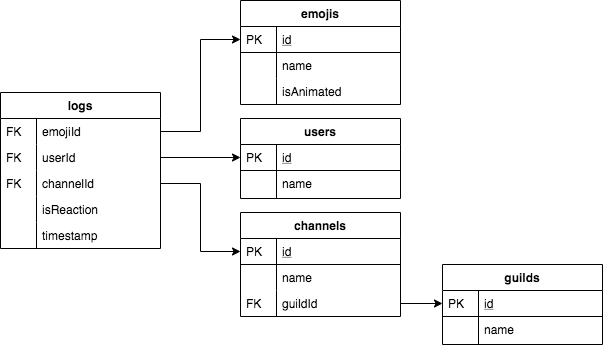

The diagram above was exported from draw.io. Its source (the exported page's mxGraphModel, read from the mxfile embedded in the PNG):
<mxGraphModel dx="988" dy="618" grid="1" gridSize="10" guides="1" tooltips="1" connect="1" arrows="1" fold="1" page="1" pageScale="1" pageWidth="827" pageHeight="1169" math="0" shadow="0">
  <root>
    <mxCell id="WIyWlLk6GJQsqaUBKTNV-0" />
    <mxCell id="WIyWlLk6GJQsqaUBKTNV-1" parent="WIyWlLk6GJQsqaUBKTNV-0" />
    <mxCell id="zkfFHV4jXpPFQw0GAbJ--51" value="logs" style="swimlane;fontStyle=1;childLayout=stackLayout;horizontal=1;startSize=26;horizontalStack=0;resizeParent=1;resizeLast=0;collapsible=1;marginBottom=0;rounded=0;shadow=0;strokeWidth=1;" parent="WIyWlLk6GJQsqaUBKTNV-1" vertex="1">
      <mxGeometry x="80" y="507" width="160" height="156" as="geometry">
        <mxRectangle x="160" y="120" width="160" height="26" as="alternateBounds" />
      </mxGeometry>
    </mxCell>
    <mxCell id="zkfFHV4jXpPFQw0GAbJ--54" value="emojiId" style="shape=partialRectangle;top=0;left=0;right=0;bottom=0;align=left;verticalAlign=top;fillColor=none;spacingLeft=40;spacingRight=4;overflow=hidden;rotatable=0;points=[[0,0.5],[1,0.5]];portConstraint=eastwest;dropTarget=0;rounded=0;shadow=0;strokeWidth=1;" parent="zkfFHV4jXpPFQw0GAbJ--51" vertex="1">
      <mxGeometry y="26" width="160" height="26" as="geometry" />
    </mxCell>
    <mxCell id="zkfFHV4jXpPFQw0GAbJ--55" value="FK" style="shape=partialRectangle;top=0;left=0;bottom=0;fillColor=none;align=left;verticalAlign=top;spacingLeft=4;spacingRight=4;overflow=hidden;rotatable=0;points=[];portConstraint=eastwest;part=1;" parent="zkfFHV4jXpPFQw0GAbJ--54" vertex="1" connectable="0">
      <mxGeometry width="36" height="26" as="geometry" />
    </mxCell>
    <mxCell id="FIMKwVj05hR8TBQRSOf0-10" value="userId" style="shape=partialRectangle;top=0;left=0;right=0;bottom=0;align=left;verticalAlign=top;fillColor=none;spacingLeft=40;spacingRight=4;overflow=hidden;rotatable=0;points=[[0,0.5],[1,0.5]];portConstraint=eastwest;dropTarget=0;rounded=0;shadow=0;strokeWidth=1;" parent="zkfFHV4jXpPFQw0GAbJ--51" vertex="1">
      <mxGeometry y="52" width="160" height="26" as="geometry" />
    </mxCell>
    <mxCell id="FIMKwVj05hR8TBQRSOf0-11" value="FK" style="shape=partialRectangle;top=0;left=0;bottom=0;fillColor=none;align=left;verticalAlign=top;spacingLeft=4;spacingRight=4;overflow=hidden;rotatable=0;points=[];portConstraint=eastwest;part=1;" parent="FIMKwVj05hR8TBQRSOf0-10" vertex="1" connectable="0">
      <mxGeometry width="36" height="26" as="geometry" />
    </mxCell>
    <mxCell id="FIMKwVj05hR8TBQRSOf0-14" value="channelId" style="shape=partialRectangle;top=0;left=0;right=0;bottom=0;align=left;verticalAlign=top;fillColor=none;spacingLeft=40;spacingRight=4;overflow=hidden;rotatable=0;points=[[0,0.5],[1,0.5]];portConstraint=eastwest;dropTarget=0;rounded=0;shadow=0;strokeWidth=1;" parent="zkfFHV4jXpPFQw0GAbJ--51" vertex="1">
      <mxGeometry y="78" width="160" height="26" as="geometry" />
    </mxCell>
    <mxCell id="FIMKwVj05hR8TBQRSOf0-15" value="FK" style="shape=partialRectangle;top=0;left=0;bottom=0;fillColor=none;align=left;verticalAlign=top;spacingLeft=4;spacingRight=4;overflow=hidden;rotatable=0;points=[];portConstraint=eastwest;part=1;" parent="FIMKwVj05hR8TBQRSOf0-14" vertex="1" connectable="0">
      <mxGeometry width="36" height="26" as="geometry" />
    </mxCell>
    <mxCell id="FIMKwVj05hR8TBQRSOf0-16" value="isReaction" style="shape=partialRectangle;top=0;left=0;right=0;bottom=0;align=left;verticalAlign=top;fillColor=none;spacingLeft=40;spacingRight=4;overflow=hidden;rotatable=0;points=[[0,0.5],[1,0.5]];portConstraint=eastwest;dropTarget=0;rounded=0;shadow=0;strokeWidth=1;" parent="zkfFHV4jXpPFQw0GAbJ--51" vertex="1">
      <mxGeometry y="104" width="160" height="26" as="geometry" />
    </mxCell>
    <mxCell id="FIMKwVj05hR8TBQRSOf0-17" value="" style="shape=partialRectangle;top=0;left=0;bottom=0;fillColor=none;align=left;verticalAlign=top;spacingLeft=4;spacingRight=4;overflow=hidden;rotatable=0;points=[];portConstraint=eastwest;part=1;" parent="FIMKwVj05hR8TBQRSOf0-16" vertex="1" connectable="0">
      <mxGeometry width="36" height="26" as="geometry" />
    </mxCell>
    <mxCell id="zkfFHV4jXpPFQw0GAbJ--56" value="emojis" style="swimlane;fontStyle=1;childLayout=stackLayout;horizontal=1;startSize=26;horizontalStack=0;resizeParent=1;resizeLast=0;collapsible=1;marginBottom=0;rounded=0;shadow=0;strokeWidth=1;" parent="WIyWlLk6GJQsqaUBKTNV-1" vertex="1">
      <mxGeometry x="320" y="415" width="160" height="104" as="geometry">
        <mxRectangle x="260" y="80" width="160" height="26" as="alternateBounds" />
      </mxGeometry>
    </mxCell>
    <mxCell id="zkfFHV4jXpPFQw0GAbJ--57" value="id" style="shape=partialRectangle;top=0;left=0;right=0;bottom=1;align=left;verticalAlign=top;fillColor=none;spacingLeft=40;spacingRight=4;overflow=hidden;rotatable=0;points=[[0,0.5],[1,0.5]];portConstraint=eastwest;dropTarget=0;rounded=0;shadow=0;strokeWidth=1;fontStyle=4" parent="zkfFHV4jXpPFQw0GAbJ--56" vertex="1">
      <mxGeometry y="26" width="160" height="26" as="geometry" />
    </mxCell>
    <mxCell id="zkfFHV4jXpPFQw0GAbJ--58" value="PK" style="shape=partialRectangle;top=0;left=0;bottom=0;fillColor=none;align=left;verticalAlign=top;spacingLeft=4;spacingRight=4;overflow=hidden;rotatable=0;points=[];portConstraint=eastwest;part=1;" parent="zkfFHV4jXpPFQw0GAbJ--57" vertex="1" connectable="0">
      <mxGeometry width="36" height="26" as="geometry" />
    </mxCell>
    <mxCell id="zkfFHV4jXpPFQw0GAbJ--59" value="name" style="shape=partialRectangle;top=0;left=0;right=0;bottom=0;align=left;verticalAlign=top;fillColor=none;spacingLeft=40;spacingRight=4;overflow=hidden;rotatable=0;points=[[0,0.5],[1,0.5]];portConstraint=eastwest;dropTarget=0;rounded=0;shadow=0;strokeWidth=1;" parent="zkfFHV4jXpPFQw0GAbJ--56" vertex="1">
      <mxGeometry y="52" width="160" height="26" as="geometry" />
    </mxCell>
    <mxCell id="zkfFHV4jXpPFQw0GAbJ--60" value="" style="shape=partialRectangle;top=0;left=0;bottom=0;fillColor=none;align=left;verticalAlign=top;spacingLeft=4;spacingRight=4;overflow=hidden;rotatable=0;points=[];portConstraint=eastwest;part=1;" parent="zkfFHV4jXpPFQw0GAbJ--59" vertex="1" connectable="0">
      <mxGeometry width="36" height="26" as="geometry" />
    </mxCell>
    <mxCell id="zkfFHV4jXpPFQw0GAbJ--61" value="isAnimated" style="shape=partialRectangle;top=0;left=0;right=0;bottom=0;align=left;verticalAlign=top;fillColor=none;spacingLeft=40;spacingRight=4;overflow=hidden;rotatable=0;points=[[0,0.5],[1,0.5]];portConstraint=eastwest;dropTarget=0;rounded=0;shadow=0;strokeWidth=1;" parent="zkfFHV4jXpPFQw0GAbJ--56" vertex="1">
      <mxGeometry y="78" width="160" height="26" as="geometry" />
    </mxCell>
    <mxCell id="zkfFHV4jXpPFQw0GAbJ--62" value="" style="shape=partialRectangle;top=0;left=0;bottom=0;fillColor=none;align=left;verticalAlign=top;spacingLeft=4;spacingRight=4;overflow=hidden;rotatable=0;points=[];portConstraint=eastwest;part=1;" parent="zkfFHV4jXpPFQw0GAbJ--61" vertex="1" connectable="0">
      <mxGeometry width="36" height="26" as="geometry" />
    </mxCell>
    <mxCell id="zkfFHV4jXpPFQw0GAbJ--64" value="channels" style="swimlane;fontStyle=1;childLayout=stackLayout;horizontal=1;startSize=26;horizontalStack=0;resizeParent=1;resizeLast=0;collapsible=1;marginBottom=0;rounded=0;shadow=0;strokeWidth=1;" parent="WIyWlLk6GJQsqaUBKTNV-1" vertex="1">
      <mxGeometry x="320" y="627" width="160" height="104" as="geometry">
        <mxRectangle x="320" y="627" width="160" height="26" as="alternateBounds" />
      </mxGeometry>
    </mxCell>
    <mxCell id="zkfFHV4jXpPFQw0GAbJ--65" value="id" style="shape=partialRectangle;top=0;left=0;right=0;bottom=1;align=left;verticalAlign=top;fillColor=none;spacingLeft=40;spacingRight=4;overflow=hidden;rotatable=0;points=[[0,0.5],[1,0.5]];portConstraint=eastwest;dropTarget=0;rounded=0;shadow=0;strokeWidth=1;fontStyle=4" parent="zkfFHV4jXpPFQw0GAbJ--64" vertex="1">
      <mxGeometry y="26" width="160" height="26" as="geometry" />
    </mxCell>
    <mxCell id="zkfFHV4jXpPFQw0GAbJ--66" value="PK" style="shape=partialRectangle;top=0;left=0;bottom=0;fillColor=none;align=left;verticalAlign=top;spacingLeft=4;spacingRight=4;overflow=hidden;rotatable=0;points=[];portConstraint=eastwest;part=1;" parent="zkfFHV4jXpPFQw0GAbJ--65" vertex="1" connectable="0">
      <mxGeometry width="36" height="26" as="geometry" />
    </mxCell>
    <mxCell id="zkfFHV4jXpPFQw0GAbJ--67" value="name" style="shape=partialRectangle;top=0;left=0;right=0;bottom=0;align=left;verticalAlign=top;fillColor=none;spacingLeft=40;spacingRight=4;overflow=hidden;rotatable=0;points=[[0,0.5],[1,0.5]];portConstraint=eastwest;dropTarget=0;rounded=0;shadow=0;strokeWidth=1;" parent="zkfFHV4jXpPFQw0GAbJ--64" vertex="1">
      <mxGeometry y="52" width="160" height="26" as="geometry" />
    </mxCell>
    <mxCell id="zkfFHV4jXpPFQw0GAbJ--68" value="" style="shape=partialRectangle;top=0;left=0;bottom=0;fillColor=none;align=left;verticalAlign=top;spacingLeft=4;spacingRight=4;overflow=hidden;rotatable=0;points=[];portConstraint=eastwest;part=1;" parent="zkfFHV4jXpPFQw0GAbJ--67" vertex="1" connectable="0">
      <mxGeometry width="36" height="26" as="geometry" />
    </mxCell>
    <mxCell id="zkfFHV4jXpPFQw0GAbJ--69" value="guildId" style="shape=partialRectangle;top=0;left=0;right=0;bottom=0;align=left;verticalAlign=top;fillColor=none;spacingLeft=40;spacingRight=4;overflow=hidden;rotatable=0;points=[[0,0.5],[1,0.5]];portConstraint=eastwest;dropTarget=0;rounded=0;shadow=0;strokeWidth=1;" parent="zkfFHV4jXpPFQw0GAbJ--64" vertex="1">
      <mxGeometry y="78" width="160" height="26" as="geometry" />
    </mxCell>
    <mxCell id="zkfFHV4jXpPFQw0GAbJ--70" value="FK" style="shape=partialRectangle;top=0;left=0;bottom=0;fillColor=none;align=left;verticalAlign=top;spacingLeft=4;spacingRight=4;overflow=hidden;rotatable=0;points=[];portConstraint=eastwest;part=1;" parent="zkfFHV4jXpPFQw0GAbJ--69" vertex="1" connectable="0">
      <mxGeometry width="36" height="26" as="geometry" />
    </mxCell>
    <mxCell id="FIMKwVj05hR8TBQRSOf0-18" value="guilds" style="swimlane;fontStyle=1;childLayout=stackLayout;horizontal=1;startSize=26;horizontalStack=0;resizeParent=1;resizeLast=0;collapsible=1;marginBottom=0;rounded=0;shadow=0;strokeWidth=1;" parent="WIyWlLk6GJQsqaUBKTNV-1" vertex="1">
      <mxGeometry x="522" y="679" width="160" height="80" as="geometry">
        <mxRectangle x="260" y="270" width="160" height="26" as="alternateBounds" />
      </mxGeometry>
    </mxCell>
    <mxCell id="FIMKwVj05hR8TBQRSOf0-19" value="id" style="shape=partialRectangle;top=0;left=0;right=0;bottom=1;align=left;verticalAlign=top;fillColor=none;spacingLeft=40;spacingRight=4;overflow=hidden;rotatable=0;points=[[0,0.5],[1,0.5]];portConstraint=eastwest;dropTarget=0;rounded=0;shadow=0;strokeWidth=1;fontStyle=4" parent="FIMKwVj05hR8TBQRSOf0-18" vertex="1">
      <mxGeometry y="26" width="160" height="26" as="geometry" />
    </mxCell>
    <mxCell id="FIMKwVj05hR8TBQRSOf0-20" value="PK" style="shape=partialRectangle;top=0;left=0;bottom=0;fillColor=none;align=left;verticalAlign=top;spacingLeft=4;spacingRight=4;overflow=hidden;rotatable=0;points=[];portConstraint=eastwest;part=1;" parent="FIMKwVj05hR8TBQRSOf0-19" vertex="1" connectable="0">
      <mxGeometry width="36" height="26" as="geometry" />
    </mxCell>
    <mxCell id="FIMKwVj05hR8TBQRSOf0-21" value="name" style="shape=partialRectangle;top=0;left=0;right=0;bottom=0;align=left;verticalAlign=top;fillColor=none;spacingLeft=40;spacingRight=4;overflow=hidden;rotatable=0;points=[[0,0.5],[1,0.5]];portConstraint=eastwest;dropTarget=0;rounded=0;shadow=0;strokeWidth=1;" parent="FIMKwVj05hR8TBQRSOf0-18" vertex="1">
      <mxGeometry y="52" width="160" height="28" as="geometry" />
    </mxCell>
    <mxCell id="FIMKwVj05hR8TBQRSOf0-22" value="" style="shape=partialRectangle;top=0;left=0;bottom=0;fillColor=none;align=left;verticalAlign=top;spacingLeft=4;spacingRight=4;overflow=hidden;rotatable=0;points=[];portConstraint=eastwest;part=1;" parent="FIMKwVj05hR8TBQRSOf0-21" vertex="1" connectable="0">
      <mxGeometry width="36" height="28" as="geometry" />
    </mxCell>
    <mxCell id="FIMKwVj05hR8TBQRSOf0-28" value="users" style="swimlane;fontStyle=1;childLayout=stackLayout;horizontal=1;startSize=26;horizontalStack=0;resizeParent=1;resizeLast=0;collapsible=1;marginBottom=0;rounded=0;shadow=0;strokeWidth=1;" parent="WIyWlLk6GJQsqaUBKTNV-1" vertex="1">
      <mxGeometry x="320" y="533" width="160" height="80" as="geometry">
        <mxRectangle x="260" y="270" width="160" height="26" as="alternateBounds" />
      </mxGeometry>
    </mxCell>
    <mxCell id="FIMKwVj05hR8TBQRSOf0-29" value="id" style="shape=partialRectangle;top=0;left=0;right=0;bottom=1;align=left;verticalAlign=top;fillColor=none;spacingLeft=40;spacingRight=4;overflow=hidden;rotatable=0;points=[[0,0.5],[1,0.5]];portConstraint=eastwest;dropTarget=0;rounded=0;shadow=0;strokeWidth=1;fontStyle=4" parent="FIMKwVj05hR8TBQRSOf0-28" vertex="1">
      <mxGeometry y="26" width="160" height="26" as="geometry" />
    </mxCell>
    <mxCell id="FIMKwVj05hR8TBQRSOf0-30" value="PK" style="shape=partialRectangle;top=0;left=0;bottom=0;fillColor=none;align=left;verticalAlign=top;spacingLeft=4;spacingRight=4;overflow=hidden;rotatable=0;points=[];portConstraint=eastwest;part=1;" parent="FIMKwVj05hR8TBQRSOf0-29" vertex="1" connectable="0">
      <mxGeometry width="36" height="26" as="geometry" />
    </mxCell>
    <mxCell id="FIMKwVj05hR8TBQRSOf0-31" value="name" style="shape=partialRectangle;top=0;left=0;right=0;bottom=0;align=left;verticalAlign=top;fillColor=none;spacingLeft=40;spacingRight=4;overflow=hidden;rotatable=0;points=[[0,0.5],[1,0.5]];portConstraint=eastwest;dropTarget=0;rounded=0;shadow=0;strokeWidth=1;" parent="FIMKwVj05hR8TBQRSOf0-28" vertex="1">
      <mxGeometry y="52" width="160" height="28" as="geometry" />
    </mxCell>
    <mxCell id="FIMKwVj05hR8TBQRSOf0-32" value="" style="shape=partialRectangle;top=0;left=0;bottom=0;fillColor=none;align=left;verticalAlign=top;spacingLeft=4;spacingRight=4;overflow=hidden;rotatable=0;points=[];portConstraint=eastwest;part=1;" parent="FIMKwVj05hR8TBQRSOf0-31" vertex="1" connectable="0">
      <mxGeometry width="36" height="28" as="geometry" />
    </mxCell>
    <mxCell id="FIMKwVj05hR8TBQRSOf0-38" style="edgeStyle=orthogonalEdgeStyle;rounded=0;orthogonalLoop=1;jettySize=auto;html=1;exitX=1;exitY=0.5;exitDx=0;exitDy=0;" parent="WIyWlLk6GJQsqaUBKTNV-1" source="zkfFHV4jXpPFQw0GAbJ--69" target="FIMKwVj05hR8TBQRSOf0-19" edge="1">
      <mxGeometry relative="1" as="geometry" />
    </mxCell>
    <mxCell id="IIiVWcYcslhdyB-jRVAB-4" value="timestamp" style="shape=partialRectangle;top=0;left=0;right=0;bottom=0;align=left;verticalAlign=top;fillColor=none;spacingLeft=40;spacingRight=4;overflow=hidden;rotatable=0;points=[[0,0.5],[1,0.5]];portConstraint=eastwest;dropTarget=0;rounded=0;shadow=0;strokeWidth=1;" vertex="1" parent="WIyWlLk6GJQsqaUBKTNV-1">
      <mxGeometry x="80" y="637" width="160" height="26" as="geometry" />
    </mxCell>
    <mxCell id="IIiVWcYcslhdyB-jRVAB-5" value="" style="shape=partialRectangle;top=0;left=0;bottom=0;fillColor=none;align=left;verticalAlign=top;spacingLeft=4;spacingRight=4;overflow=hidden;rotatable=0;points=[];portConstraint=eastwest;part=1;" vertex="1" connectable="0" parent="IIiVWcYcslhdyB-jRVAB-4">
      <mxGeometry width="36" height="26" as="geometry" />
    </mxCell>
    <mxCell id="IIiVWcYcslhdyB-jRVAB-6" style="edgeStyle=orthogonalEdgeStyle;rounded=0;orthogonalLoop=1;jettySize=auto;html=1;" edge="1" parent="WIyWlLk6GJQsqaUBKTNV-1" source="FIMKwVj05hR8TBQRSOf0-10" target="FIMKwVj05hR8TBQRSOf0-29">
      <mxGeometry relative="1" as="geometry" />
    </mxCell>
    <mxCell id="IIiVWcYcslhdyB-jRVAB-7" style="edgeStyle=orthogonalEdgeStyle;rounded=0;orthogonalLoop=1;jettySize=auto;html=1;" edge="1" parent="WIyWlLk6GJQsqaUBKTNV-1" source="zkfFHV4jXpPFQw0GAbJ--54" target="zkfFHV4jXpPFQw0GAbJ--57">
      <mxGeometry relative="1" as="geometry" />
    </mxCell>
    <mxCell id="IIiVWcYcslhdyB-jRVAB-8" style="edgeStyle=orthogonalEdgeStyle;rounded=0;orthogonalLoop=1;jettySize=auto;html=1;" edge="1" parent="WIyWlLk6GJQsqaUBKTNV-1" source="FIMKwVj05hR8TBQRSOf0-14" target="zkfFHV4jXpPFQw0GAbJ--65">
      <mxGeometry relative="1" as="geometry" />
    </mxCell>
  </root>
</mxGraphModel>